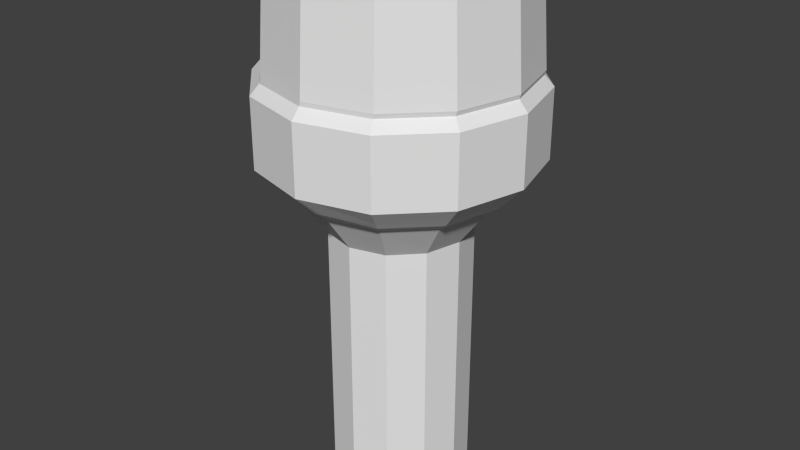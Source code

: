 # Source: Tray.blend  (saved by Blender 2.71.0; exported with 4.5.12 LTS)
import bpy
from mathutils import Matrix  # noqa: F401  (used for matrix-valued properties, if any)

bpy.ops.wm.read_factory_settings(use_empty=True)
scene = bpy.context.scene
scene.name = 'Scene'

# ---- collections
col_collection_1 = bpy.data.collections.new('Collection 1'); scene.collection.children.link(col_collection_1)

# ---- world
world_world = bpy.data.worlds.new('World'); scene.world = world_world
world_world.color = (0.05088, 0.05088, 0.05088)
world_world.use_sun_shadow = False
world_world.sun_shadow_jitter_overblur = 0.0
world_world.cycles.sampling_method = 'MANUAL'
world_world.cycles.sample_map_resolution = 256

# ---- meshes
me_cylinder_004 = bpy.data.meshes.new('Cylinder.004')
me_cylinder_004.from_pydata([(0.5683, 0.9196, 10.98), (1.006, 0.532, 10.98), (1.166, 0.00248, 10.98), (1.006, -0.527, 10.98), (0.5683, -0.9147, 10.98), (-0.6274, -0.9147, 10.98), (-1.065, -0.527, 10.98), (-1.225, 0.00248, 10.98), (-1.065, 0.532, 10.98), (-0.0009766, 1.76, 15.41), (-1.031, 1.523, 15.41), (-1.784, 0.8752, 15.41), (-2.06, -0.00997, 15.41), (-1.784, -0.8951, 15.41), (-1.031, -1.543, 15.41), (-0.0009769, -1.78, 15.41), (1.029, -1.543, 15.41), (1.782, -0.8951, 15.41), (2.058, -0.009971, 15.41), (1.782, 0.8752, 15.41), (1.029, 1.523, 15.41), (1.677, -0.005999, 11.66), (1.449, -0.7394, 11.66), (0.8242, -1.276, 11.66), (-0.8817, -1.276, 11.66), (-1.506, -0.7394, 11.66), (-1.735, -0.005999, 11.66), (-1.506, 0.7274, 11.66), (-1.786, -0.8781, 11.93), (-2.057, -0.005999, 11.93), (-1.786, 0.8661, 11.93), (-0.981, -1.424, 11.8), (-1.678, -0.8247, 11.8), (-1.933, -0.005999, 11.8), (-1.678, 0.8128, 11.8), (0.5683, 0.9196, 8.807), (1.006, 0.532, 8.807), (1.166, 0.00248, 8.807), (1.006, -0.527, 8.807), (-0.6274, -0.9147, 8.807), (-1.065, -0.527, 8.807), (-1.225, 0.00248, 8.807), (0.5683, 0.9196, 6.359), (1.006, 0.532, 6.359), (1.166, 0.00248, 6.359), (1.006, -0.527, 6.359), (0.5683, -0.9147, 6.359), (-0.02956, -1.057, 6.359), (-0.6274, -0.9147, 6.359), (-1.065, -0.527, 6.359), (-1.225, 0.00248, 6.359), (-1.065, 0.532, 6.359), (-0.6274, 0.9196, 6.359), (-0.02956, 1.062, 6.359), (-0.02874, 1.995, 12.24), (-1.192, 1.727, 12.24), (-2.044, 0.9945, 12.24), (-2.356, -0.005999, 12.24), (-2.044, -1.007, 12.24), (-1.192, -1.739, 12.24), (-0.02874, -2.007, 12.24), (1.135, -1.739, 12.24), (1.987, -1.007, 12.24), (2.299, -0.005999, 12.24), (1.987, 0.9945, 12.24), (1.135, 1.727, 12.24), (0.5683, 0.9196, 10.98), (-0.02956, 1.062, 10.98), (1.006, -0.527, 10.98), (0.5683, -0.9147, 10.98), (-0.02956, -1.057, 10.98), (-0.6274, -0.9147, 10.98), (-1.225, 0.00248, 10.98), (-1.065, 0.532, 10.98), (-0.6274, 0.9196, 10.98), (-0.02874, 1.995, 13.44), (-1.192, 1.727, 13.44), (-2.044, 0.9945, 13.44), (-2.356, -0.005999, 13.44), (-2.044, -1.007, 13.44), (-1.192, -1.739, 13.44), (-0.02874, -2.007, 13.44), (1.135, -1.739, 13.44), (1.987, -1.007, 13.44), (2.299, -0.005999, 13.44), (1.987, 0.9945, 13.44), (1.135, 1.727, 13.44), (-0.02874, 1.861, 13.62), (-1.115, 1.611, 13.62), (-1.909, 0.9276, 13.62), (-2.2, -0.005999, 13.62), (-1.909, -0.9396, 13.62), (-1.115, -1.623, 13.62), (-0.02874, -1.873, 13.62), (1.057, -1.623, 13.62), (1.852, -0.9396, 13.62), (2.143, -0.005999, 13.62), (1.852, 0.9276, 13.62), (1.057, 1.611, 13.62), (-0.0009766, 1.857, 13.7), (-1.087, 1.607, 13.7), (-1.882, 0.9236, 13.7), (-2.173, -0.00997, 13.7), (-1.882, -0.9435, 13.7), (-1.087, -1.627, 13.7), (-0.0009769, -1.877, 13.7), (1.085, -1.627, 13.7), (1.88, -0.9435, 13.7), (2.171, -0.009971, 13.7), (1.88, 0.9236, 13.7), (1.085, 1.607, 13.7), (-0.0009766, 1.76, 15.41), (-1.031, 1.523, 15.41), (-1.784, 0.8752, 15.41), (-2.06, -0.00997, 15.41), (-1.784, -0.8951, 15.41), (-1.031, -1.543, 15.41), (-0.0009769, -1.78, 15.41), (1.029, -1.543, 15.41), (1.782, -0.8951, 15.41), (2.058, -0.009971, 15.41), (1.782, 0.8752, 15.41), (1.029, 1.523, 15.41), (-0.0009766, 1.607, 13.53), (-0.9413, 1.39, 13.53), (-1.63, 0.7985, 13.53), (-1.882, -0.00997, 13.53), (-1.63, -0.8184, 13.53), (-0.9413, -1.41, 13.53), (-0.0009768, -1.627, 13.53), (0.9393, -1.41, 13.53), (1.628, -0.8184, 13.53), (1.88, -0.009971, 13.53), (1.628, 0.7985, 13.53), (0.9393, 1.39, 13.53), (0.8242, 1.264, 11.66), (1.449, 0.7274, 11.68), (1.677, -0.005999, 11.66), (1.449, -0.7394, 11.66), (0.8242, -1.276, 11.66), (-0.02874, -1.473, 11.66), (-0.8817, -1.276, 11.66), (-1.506, 0.7274, 11.66), (-0.8817, 1.264, 11.66), (-0.02874, 1.461, 11.66), (0.9856, 1.504, 11.93), (1.728, 0.8661, 11.93), (2.0, -0.005999, 11.93), (1.728, -0.8781, 11.93), (0.9856, -1.516, 11.93), (-0.00296, -1.723, 11.9), (-1.043, -1.516, 11.93), (-1.786, -0.8781, 11.93), (-1.786, 0.8661, 11.93), (-1.043, 1.504, 11.93), (-0.02874, 1.738, 11.93), (0.1034, -1.025, 6.359), (0.2302, -1.947, 12.24), (0.1034, -1.025, 10.98), (0.2302, -1.947, 13.44), (0.2128, -1.817, 13.62), (0.2406, -1.821, 13.7), (0.161, -1.429, 11.66), (0.1276, -1.695, 11.89), (0.9236, 1.412, 11.8), (1.621, 0.8128, 11.8), (1.876, -0.005999, 11.8), (1.621, -0.8247, 11.8), (0.9236, -1.424, 11.8), (-0.00239, -1.654, 11.84), (-0.981, -1.424, 11.8), (-1.678, -0.8247, 11.8), (-1.678, 0.8128, 11.8), (-0.981, 1.412, 11.8), (-0.02874, 1.632, 11.8), (0.1188, -1.628, 11.83), (-0.02956, 1.062, 8.807), (0.5683, 0.9196, 8.807), (1.006, 0.532, 8.807), (1.166, 0.00248, 8.807), (1.006, -0.527, 8.807), (0.5683, -0.9147, 8.807), (-0.02956, -1.057, 8.807), (-0.6274, -0.9147, 8.807), (-1.065, -0.527, 8.807), (-1.225, 0.00248, 8.807), (-1.065, 0.532, 8.807), (-0.6274, 0.9196, 8.807), (0.1034, -1.025, 8.807)], [(10, 9), (11, 10), (12, 11), (13, 12), (14, 13), (15, 14), (16, 15), (17, 16), (18, 17), (19, 18), (20, 19), (9, 20)], [(22, 21, 2, 3), (23, 22, 3, 4), (25, 24, 5, 6), (26, 25, 6, 7), (27, 26, 7, 8), (32, 31, 24, 25), (33, 32, 25, 26), (34, 33, 26, 27), (29, 28, 32, 33), (30, 29, 33, 34), (1, 0, 35, 36), (2, 1, 36, 37), (3, 2, 37, 38), (6, 5, 39, 40), (7, 6, 40, 41), (54, 65, 86, 75), (52, 51, 50, 49, 48, 47, 156, 46, 45, 44, 43, 42, 53), (177, 176, 53, 42), (178, 177, 42, 43), (179, 178, 43, 44), (180, 179, 44, 45), (181, 180, 45, 46), (188, 181, 46, 156), (183, 182, 47, 48), (184, 183, 48, 49), (185, 184, 49, 50), (186, 185, 50, 51), (187, 186, 51, 52), (176, 187, 52, 53), (135, 144, 67, 66), (162, 139, 69, 158), (141, 140, 70, 71), (143, 142, 73, 74), (144, 143, 74, 67), (65, 64, 85, 86), (64, 63, 84, 85), (63, 62, 83, 84), (62, 61, 82, 83), (157, 60, 81, 159), (60, 59, 80, 81), (59, 58, 79, 80), (58, 57, 78, 79), (57, 56, 77, 78), (56, 55, 76, 77), (55, 54, 75, 76), (76, 88, 89, 77), (78, 90, 91, 79), (80, 92, 93, 81), (57, 29, 153, 56), (77, 89, 90, 78), (79, 91, 92, 80), (87, 98, 110, 99), (98, 97, 109, 110), (97, 96, 108, 109), (96, 95, 107, 108), (95, 94, 106, 107), (160, 93, 105, 161), (93, 92, 104, 105), (92, 91, 103, 104), (91, 90, 102, 103), (90, 89, 101, 102), (89, 88, 100, 101), (88, 87, 99, 100), (99, 110, 122, 111), (110, 109, 121, 122), (109, 108, 120, 121), (108, 107, 119, 120), (107, 106, 118, 119), (106, 161, 105, 117, 118), (105, 104, 116, 117), (104, 103, 115, 116), (103, 102, 114, 115), (102, 101, 113, 114), (101, 100, 112, 113), (100, 99, 111, 112), (111, 122, 134, 123), (122, 121, 133, 134), (121, 120, 132, 133), (120, 119, 131, 132), (119, 118, 130, 131), (118, 117, 129, 130), (117, 116, 128, 129), (116, 115, 127, 128), (115, 114, 126, 127), (114, 113, 125, 126), (113, 112, 124, 125), (112, 111, 123, 124), (164, 174, 144, 135), (165, 164, 135, 136), (166, 165, 136, 137), (167, 166, 137, 138), (168, 167, 138, 139), (175, 168, 139, 162), (170, 169, 140, 141), (173, 172, 142, 143), (174, 173, 143, 144), (65, 54, 155, 145), (64, 65, 145, 146), (63, 64, 146, 147), (62, 63, 147, 148), (61, 62, 148, 149), (157, 61, 149, 163), (59, 60, 150, 151), (58, 59, 151, 152), (55, 56, 153, 154), (54, 55, 154, 155), (182, 188, 156, 47), (140, 162, 158, 70), (61, 157, 159, 82), (94, 82, 159, 160), (81, 93, 160, 159), (94, 160, 161, 106), (169, 175, 162, 140), (60, 157, 163, 150), (145, 155, 174, 164), (146, 145, 164, 165), (147, 146, 165, 166), (148, 147, 166, 167), (149, 148, 167, 168), (163, 149, 168, 175), (151, 150, 169, 170), (152, 151, 170, 171), (154, 153, 172, 173), (155, 154, 173, 174), (66, 67, 176, 177), (69, 68, 180, 181), (158, 69, 181, 188), (71, 70, 182, 183), (73, 72, 185, 186), (74, 73, 186, 187), (67, 74, 187, 176), (70, 158, 188, 182), (57, 58, 152, 29), (82, 94, 95, 83), (83, 95, 96, 84), (84, 96, 97, 85), (85, 97, 98, 86), (86, 98, 87, 75), (75, 87, 88, 76), (2, 137, 136, 1), (135, 66, 1, 136)])
me_cylinder_004.use_remesh_preserve_volume = False
me_cylinder_004.use_remesh_preserve_attributes = False
me_cylinder_004.use_mirror_vertex_groups = False
me_cylinder_004.update()

# ---- objects
ob_cylinder = bpy.data.objects.new('Cylinder', me_cylinder_004)

# ---- transforms, parenting, visibility, modifiers, constraints
ob_cylinder.location = (0.006677, -0.337, -1.96)
ob_cylinder.scale = (0.5237, 0.6091, 0.5145)
ob_cylinder.lineart.crease_threshold = 0.0

# ---- collection membership
col_collection_1.objects.link(ob_cylinder)

# ---- scene / render settings (as saved in the file)
scene.frame_start = 1; scene.frame_end = 250; scene.frame_set(1)
scene.render.engine = 'BLENDER_EEVEE_NEXT'
scene.render.resolution_percentage = 50
scene.render.dither_intensity = 0.0
scene.cycles.use_denoising = False
scene.cycles.samples = 10
scene.cycles.sampling_pattern = 'TABULATED_SOBOL'
scene.cycles.light_sampling_threshold = 0.0
scene.cycles.use_adaptive_sampling = False
scene.cycles.use_light_tree = False
scene.cycles.blur_glossy = 0.0
scene.cycles.volume_bounces = 1
scene.cycles.pixel_filter_type = 'GAUSSIAN'
scene.cycles.sample_clamp_indirect = 0.0
scene.view_settings.view_transform = 'Standard'
bpy.context.view_layer.update()

# ---- added for rendering (the .blend has no active camera and no usable light): camera, sun
cam_auto = bpy.data.cameras.new('AutoCamera')
cam_auto.lens = 50.0
cam_auto.sensor_width = 36.0
cam_auto.clip_end = 1000.0
ob_auto_camera = bpy.data.objects.new('AutoCamera', cam_auto)
scene.collection.objects.link(ob_auto_camera)
ob_auto_camera.location = (5.3542, -6.77578, 7.93125)
ob_auto_camera.rotation_euler = (1.09748, -7.21219e-08, 0.694738)
scene.camera = ob_auto_camera
light_auto_sun = bpy.data.lights.new('AutoSun', 'SUN')
light_auto_sun.energy = 3.0
light_auto_sun.angle = 0.0523599
ob_auto_sun = bpy.data.objects.new('AutoSun', light_auto_sun)
scene.collection.objects.link(ob_auto_sun)
ob_auto_sun.rotation_euler = (0.872665, 0.174533, 0.523599)
bpy.context.view_layer.update()
